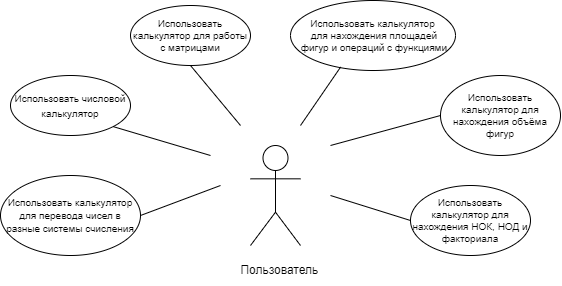

The diagram above was exported from draw.io. Its source (the exported page's mxGraphModel, read from the mxfile embedded in the PNG):
<mxGraphModel dx="780" dy="404" grid="1" gridSize="10" guides="1" tooltips="1" connect="1" arrows="1" fold="1" page="1" pageScale="1" pageWidth="1169" pageHeight="1654" math="0" shadow="0">
  <root>
    <mxCell id="0" />
    <mxCell id="1" parent="0" />
    <mxCell id="ohJ6hjRu0VZvj6G0jTA0-6" value="&lt;font size=&quot;1&quot;&gt;Использовать числовой калькулятор&lt;/font&gt;" style="ellipse;whiteSpace=wrap;html=1;" vertex="1" parent="1">
      <mxGeometry x="440" y="160" width="120" height="60" as="geometry" />
    </mxCell>
    <mxCell id="ohJ6hjRu0VZvj6G0jTA0-9" value="Actor" style="shape=umlActor;verticalLabelPosition=bottom;verticalAlign=top;html=1;outlineConnect=0;fontColor=#FFFFFF;" vertex="1" parent="1">
      <mxGeometry x="680" y="230" width="50" height="100" as="geometry" />
    </mxCell>
    <mxCell id="ohJ6hjRu0VZvj6G0jTA0-11" value="П&lt;font color=&quot;#000000&quot;&gt;Пользователь&lt;/font&gt;" style="text;html=1;strokeColor=none;fillColor=none;align=center;verticalAlign=middle;whiteSpace=wrap;rounded=0;fontColor=#FFFFFF;" vertex="1" parent="1">
      <mxGeometry x="675" y="340" width="60" height="30" as="geometry" />
    </mxCell>
    <mxCell id="ohJ6hjRu0VZvj6G0jTA0-12" value="" style="endArrow=none;html=1;rounded=0;fontSize=11;fontColor=#000000;exitX=1;exitY=1;exitDx=0;exitDy=0;" edge="1" parent="1" source="ohJ6hjRu0VZvj6G0jTA0-6">
      <mxGeometry width="50" height="50" relative="1" as="geometry">
        <mxPoint x="610" y="310" as="sourcePoint" />
        <mxPoint x="640" y="240" as="targetPoint" />
      </mxGeometry>
    </mxCell>
    <mxCell id="ohJ6hjRu0VZvj6G0jTA0-13" value="&lt;font style=&quot;font-size: 10px&quot;&gt;Использовать калькулятор для перевода чисел в разные системы счисления&lt;/font&gt;" style="ellipse;whiteSpace=wrap;html=1;fontSize=11;fontColor=#000000;" vertex="1" parent="1">
      <mxGeometry x="430" y="260" width="140" height="80" as="geometry" />
    </mxCell>
    <mxCell id="ohJ6hjRu0VZvj6G0jTA0-14" value="" style="endArrow=none;html=1;rounded=0;fontSize=10;fontColor=#000000;exitX=1;exitY=0.5;exitDx=0;exitDy=0;" edge="1" parent="1" source="ohJ6hjRu0VZvj6G0jTA0-13">
      <mxGeometry width="50" height="50" relative="1" as="geometry">
        <mxPoint x="610" y="310" as="sourcePoint" />
        <mxPoint x="650" y="270" as="targetPoint" />
      </mxGeometry>
    </mxCell>
    <mxCell id="ohJ6hjRu0VZvj6G0jTA0-15" value="Использовать калькулятор для работы с матрицами" style="ellipse;whiteSpace=wrap;html=1;fontSize=10;fontColor=#000000;" vertex="1" parent="1">
      <mxGeometry x="560" y="90" width="120" height="60" as="geometry" />
    </mxCell>
    <mxCell id="ohJ6hjRu0VZvj6G0jTA0-17" value="" style="endArrow=none;html=1;rounded=0;fontSize=10;fontColor=#000000;exitX=0.5;exitY=1;exitDx=0;exitDy=0;" edge="1" parent="1" source="ohJ6hjRu0VZvj6G0jTA0-15">
      <mxGeometry width="50" height="50" relative="1" as="geometry">
        <mxPoint x="650" y="230" as="sourcePoint" />
        <mxPoint x="670" y="210" as="targetPoint" />
      </mxGeometry>
    </mxCell>
    <mxCell id="ohJ6hjRu0VZvj6G0jTA0-18" value="Использовать калькулятор&lt;br&gt;&amp;nbsp;для нахождения площадей&lt;br&gt;&amp;nbsp;фигур и операций с функциями" style="ellipse;whiteSpace=wrap;html=1;fontSize=10;fontColor=#000000;" vertex="1" parent="1">
      <mxGeometry x="720" y="85" width="165" height="70" as="geometry" />
    </mxCell>
    <mxCell id="ohJ6hjRu0VZvj6G0jTA0-20" value="" style="endArrow=none;html=1;rounded=0;fontSize=10;fontColor=#000000;entryX=0.304;entryY=0.95;entryDx=0;entryDy=0;entryPerimeter=0;" edge="1" parent="1" target="ohJ6hjRu0VZvj6G0jTA0-18">
      <mxGeometry width="50" height="50" relative="1" as="geometry">
        <mxPoint x="730" y="210" as="sourcePoint" />
        <mxPoint x="790" y="180" as="targetPoint" />
      </mxGeometry>
    </mxCell>
    <mxCell id="ohJ6hjRu0VZvj6G0jTA0-21" value="Использовать калькулятор для нахождения объёма фигур" style="ellipse;whiteSpace=wrap;html=1;fontSize=10;fontColor=#000000;" vertex="1" parent="1">
      <mxGeometry x="870" y="160" width="120" height="80" as="geometry" />
    </mxCell>
    <mxCell id="ohJ6hjRu0VZvj6G0jTA0-22" value="" style="endArrow=none;html=1;rounded=0;fontSize=10;fontColor=#000000;entryX=0;entryY=0.5;entryDx=0;entryDy=0;" edge="1" parent="1" target="ohJ6hjRu0VZvj6G0jTA0-21">
      <mxGeometry width="50" height="50" relative="1" as="geometry">
        <mxPoint x="760" y="230" as="sourcePoint" />
        <mxPoint x="840" y="220" as="targetPoint" />
      </mxGeometry>
    </mxCell>
    <mxCell id="ohJ6hjRu0VZvj6G0jTA0-23" value="Использовать калькулятор для нахождения НОК, НОД и факториала" style="ellipse;whiteSpace=wrap;html=1;fontSize=10;fontColor=#000000;" vertex="1" parent="1">
      <mxGeometry x="840" y="270" width="120" height="70" as="geometry" />
    </mxCell>
    <mxCell id="ohJ6hjRu0VZvj6G0jTA0-24" value="" style="endArrow=none;html=1;rounded=0;fontSize=10;fontColor=#000000;entryX=0;entryY=0.5;entryDx=0;entryDy=0;" edge="1" parent="1" target="ohJ6hjRu0VZvj6G0jTA0-23">
      <mxGeometry width="50" height="50" relative="1" as="geometry">
        <mxPoint x="760" y="280" as="sourcePoint" />
        <mxPoint x="827.5" y="260" as="targetPoint" />
      </mxGeometry>
    </mxCell>
  </root>
</mxGraphModel>